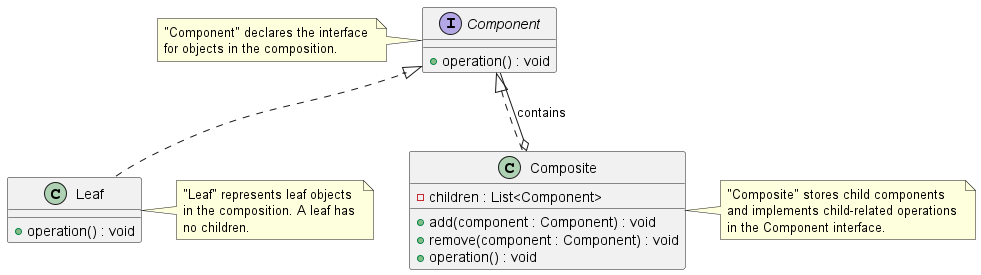

The diagram above was rendered by PlantUML. Its source (embedded in the PNG):
@startuml CompositePatternClassDiagram

' Define interface for base components
interface Component {
  +operation() : void
}

' Define Leaf
class Leaf implements Component {
  +operation() : void
}

' Define Composite
class Composite implements Component {
  -children : List<Component>
  +add(component : Component) : void
  +remove(component : Component) : void
  +operation() : void
}

' Relations
Composite o-- Component : contains

note left of Component
  "Component" declares the interface 
  for objects in the composition.
end note

note right of Leaf
  "Leaf" represents leaf objects 
  in the composition. A leaf has 
  no children.
end note

note right of Composite
  "Composite" stores child components 
  and implements child-related operations 
  in the Component interface.
end note

@enduml